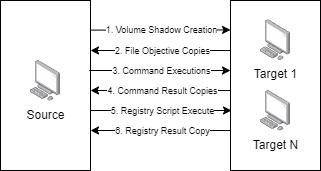

The diagram above was exported from draw.io. Its source (the exported page's mxGraphModel, read from the mxfile embedded in the PNG):
<mxGraphModel dx="2074" dy="1184" grid="1" gridSize="10" guides="1" tooltips="1" connect="1" arrows="1" fold="1" page="1" pageScale="1" pageWidth="850" pageHeight="1100" math="0" shadow="0">
  <root>
    <mxCell id="0" />
    <mxCell id="1" parent="0" />
    <mxCell id="LXLn6NlrQYDt0WcfumNp-14" value="" style="rounded=0;whiteSpace=wrap;html=1;" parent="1" vertex="1">
      <mxGeometry x="90" y="460" width="90" height="170" as="geometry" />
    </mxCell>
    <mxCell id="LXLn6NlrQYDt0WcfumNp-10" value="" style="rounded=0;whiteSpace=wrap;html=1;" parent="1" vertex="1">
      <mxGeometry x="320" y="460" width="90" height="170" as="geometry" />
    </mxCell>
    <mxCell id="LXLn6NlrQYDt0WcfumNp-6" style="edgeStyle=orthogonalEdgeStyle;rounded=0;orthogonalLoop=1;jettySize=auto;html=1;exitX=0.998;exitY=0.174;exitDx=0;exitDy=0;exitPerimeter=0;entryX=0;entryY=0.173;entryDx=0;entryDy=0;entryPerimeter=0;movable=0;resizable=0;rotatable=0;deletable=0;editable=0;locked=1;connectable=0;" parent="1" source="LXLn6NlrQYDt0WcfumNp-14" target="LXLn6NlrQYDt0WcfumNp-10" edge="1">
      <mxGeometry relative="1" as="geometry">
        <mxPoint x="320" y="500" as="targetPoint" />
      </mxGeometry>
    </mxCell>
    <mxCell id="LXLn6NlrQYDt0WcfumNp-7" value="1. Volume Shadow Creation" style="edgeLabel;html=1;align=center;verticalAlign=middle;resizable=0;points=[];fontSize=9;movable=0;rotatable=0;deletable=0;editable=0;locked=1;connectable=0;" parent="LXLn6NlrQYDt0WcfumNp-6" vertex="1" connectable="0">
      <mxGeometry x="-0.0571" y="4" relative="1" as="geometry">
        <mxPoint x="5" y="4" as="offset" />
      </mxGeometry>
    </mxCell>
    <mxCell id="LXLn6NlrQYDt0WcfumNp-1" value="Source" style="image;points=[];aspect=fixed;html=1;align=center;shadow=0;dashed=0;image=img/lib/allied_telesis/computer_and_terminals/Personal_Computer.svg;" parent="1" vertex="1">
      <mxGeometry x="120" y="520" width="30" height="40.66" as="geometry" />
    </mxCell>
    <mxCell id="LXLn6NlrQYDt0WcfumNp-2" value="Target 1" style="image;points=[];aspect=fixed;html=1;align=center;shadow=0;dashed=0;image=img/lib/allied_telesis/computer_and_terminals/Personal_Computer.svg;movable=1;resizable=1;rotatable=1;deletable=1;editable=1;locked=0;connectable=1;" parent="1" vertex="1">
      <mxGeometry x="350" y="479.34000000000003" width="30" height="40.66" as="geometry" />
    </mxCell>
    <mxCell id="LXLn6NlrQYDt0WcfumNp-11" value="Target N" style="image;points=[];aspect=fixed;html=1;align=center;shadow=0;dashed=0;image=img/lib/allied_telesis/computer_and_terminals/Personal_Computer.svg;movable=1;resizable=1;rotatable=1;deletable=1;editable=1;locked=0;connectable=1;" parent="1" vertex="1">
      <mxGeometry x="350" y="550" width="30" height="40.66" as="geometry" />
    </mxCell>
    <mxCell id="LXLn6NlrQYDt0WcfumNp-17" style="edgeStyle=orthogonalEdgeStyle;rounded=0;orthogonalLoop=1;jettySize=auto;html=1;entryX=-0.022;entryY=0.175;entryDx=0;entryDy=0;entryPerimeter=0;movable=1;resizable=1;rotatable=1;deletable=1;editable=1;locked=0;connectable=1;" parent="1" edge="1">
      <mxGeometry relative="1" as="geometry">
        <mxPoint x="180" y="530" as="sourcePoint" />
        <mxPoint x="320" y="530" as="targetPoint" />
        <Array as="points">
          <mxPoint x="179" y="530" />
        </Array>
      </mxGeometry>
    </mxCell>
    <mxCell id="LXLn6NlrQYDt0WcfumNp-18" value="3. Command Executions" style="edgeLabel;html=1;align=center;verticalAlign=middle;resizable=1;points=[];fontSize=9;movable=1;rotatable=1;deletable=1;editable=1;locked=0;connectable=1;" parent="LXLn6NlrQYDt0WcfumNp-17" vertex="1" connectable="0">
      <mxGeometry x="-0.0571" y="4" relative="1" as="geometry">
        <mxPoint x="5" y="4" as="offset" />
      </mxGeometry>
    </mxCell>
    <mxCell id="LXLn6NlrQYDt0WcfumNp-19" style="edgeStyle=orthogonalEdgeStyle;rounded=0;orthogonalLoop=1;jettySize=auto;html=1;exitX=0.998;exitY=0.174;exitDx=0;exitDy=0;exitPerimeter=0;entryX=0.004;entryY=0.26;entryDx=0;entryDy=0;entryPerimeter=0;startArrow=classic;startFill=1;endArrow=none;endFill=0;movable=1;resizable=1;rotatable=1;deletable=1;editable=1;locked=0;connectable=1;" parent="1" edge="1">
      <mxGeometry relative="1" as="geometry">
        <mxPoint x="180" y="550" as="sourcePoint" />
        <mxPoint x="320" y="550" as="targetPoint" />
      </mxGeometry>
    </mxCell>
    <mxCell id="LXLn6NlrQYDt0WcfumNp-20" value="4. Command Result Copies" style="edgeLabel;html=1;align=center;verticalAlign=middle;resizable=1;points=[];fontSize=9;movable=1;rotatable=1;deletable=1;editable=1;locked=0;connectable=1;" parent="LXLn6NlrQYDt0WcfumNp-19" vertex="1" connectable="0">
      <mxGeometry x="-0.0571" y="4" relative="1" as="geometry">
        <mxPoint x="5" y="4" as="offset" />
      </mxGeometry>
    </mxCell>
    <mxCell id="LXLn6NlrQYDt0WcfumNp-21" style="edgeStyle=orthogonalEdgeStyle;rounded=0;orthogonalLoop=1;jettySize=auto;html=1;exitX=0.993;exitY=0.348;exitDx=0;exitDy=0;exitPerimeter=0;entryX=-0.022;entryY=0.175;entryDx=0;entryDy=0;entryPerimeter=0;movable=1;resizable=1;rotatable=1;deletable=1;editable=1;locked=0;connectable=1;" parent="1" edge="1">
      <mxGeometry relative="1" as="geometry">
        <mxPoint x="180" y="570" as="sourcePoint" />
        <mxPoint x="321" y="570" as="targetPoint" />
      </mxGeometry>
    </mxCell>
    <mxCell id="LXLn6NlrQYDt0WcfumNp-22" value="5. Registry Script Execute" style="edgeLabel;html=1;align=center;verticalAlign=middle;resizable=1;points=[];fontSize=9;movable=1;rotatable=1;deletable=1;editable=1;locked=0;connectable=1;" parent="LXLn6NlrQYDt0WcfumNp-21" vertex="1" connectable="0">
      <mxGeometry x="-0.0571" y="4" relative="1" as="geometry">
        <mxPoint x="5" y="4" as="offset" />
      </mxGeometry>
    </mxCell>
    <mxCell id="LXLn6NlrQYDt0WcfumNp-23" style="edgeStyle=orthogonalEdgeStyle;rounded=0;orthogonalLoop=1;jettySize=auto;html=1;exitX=0.998;exitY=0.174;exitDx=0;exitDy=0;exitPerimeter=0;entryX=0.004;entryY=0.26;entryDx=0;entryDy=0;entryPerimeter=0;startArrow=classic;startFill=1;endArrow=none;endFill=0;movable=1;resizable=1;rotatable=1;deletable=1;editable=1;locked=0;connectable=1;" parent="1" edge="1">
      <mxGeometry relative="1" as="geometry">
        <mxPoint x="180" y="590" as="sourcePoint" />
        <mxPoint x="320" y="590" as="targetPoint" />
      </mxGeometry>
    </mxCell>
    <mxCell id="LXLn6NlrQYDt0WcfumNp-24" value="6. Registry Result Copy" style="edgeLabel;html=1;align=center;verticalAlign=middle;resizable=1;points=[];fontSize=9;movable=1;rotatable=1;deletable=1;editable=1;locked=0;connectable=1;" parent="LXLn6NlrQYDt0WcfumNp-23" vertex="1" connectable="0">
      <mxGeometry x="-0.0571" y="4" relative="1" as="geometry">
        <mxPoint x="5" y="4" as="offset" />
      </mxGeometry>
    </mxCell>
    <mxCell id="LXLn6NlrQYDt0WcfumNp-25" style="edgeStyle=orthogonalEdgeStyle;rounded=0;orthogonalLoop=1;jettySize=auto;html=1;exitX=0.998;exitY=0.174;exitDx=0;exitDy=0;exitPerimeter=0;entryX=0.004;entryY=0.26;entryDx=0;entryDy=0;entryPerimeter=0;startArrow=classic;startFill=1;endArrow=none;endFill=0;movable=1;resizable=1;rotatable=1;deletable=1;editable=1;locked=0;connectable=1;" parent="1" edge="1">
      <mxGeometry relative="1" as="geometry">
        <mxPoint x="180" y="510" as="sourcePoint" />
        <mxPoint x="320" y="510" as="targetPoint" />
      </mxGeometry>
    </mxCell>
    <mxCell id="LXLn6NlrQYDt0WcfumNp-26" value="2. File Objective Copies" style="edgeLabel;html=1;align=center;verticalAlign=middle;resizable=1;points=[];fontSize=9;movable=1;rotatable=1;deletable=1;editable=1;locked=0;connectable=1;" parent="LXLn6NlrQYDt0WcfumNp-25" vertex="1" connectable="0">
      <mxGeometry x="-0.0571" y="4" relative="1" as="geometry">
        <mxPoint x="5" y="4" as="offset" />
      </mxGeometry>
    </mxCell>
  </root>
</mxGraphModel>